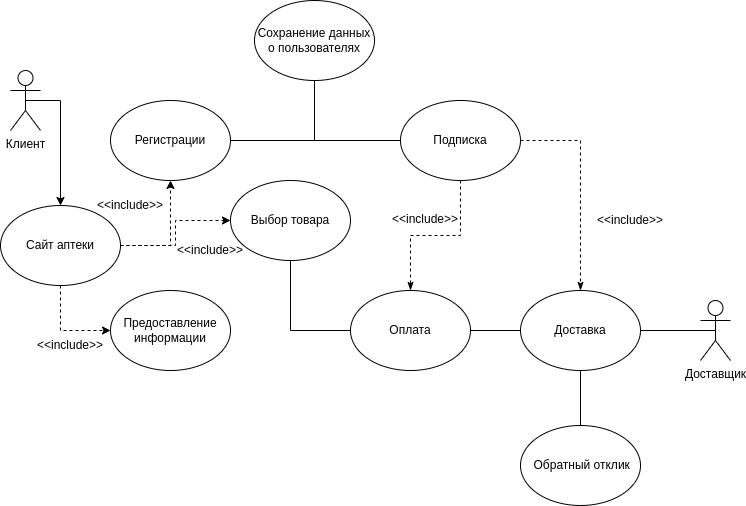

The diagram above was exported from draw.io. Its source (the exported page's mxGraphModel, read from the mxfile embedded in the PNG):
<mxGraphModel dx="1386" dy="804" grid="1" gridSize="10" guides="1" tooltips="1" connect="1" arrows="1" fold="1" page="1" pageScale="1" pageWidth="827" pageHeight="1169" math="0" shadow="0">
  <root>
    <mxCell id="0" />
    <mxCell id="1" parent="0" />
    <mxCell id="JNYAaeNYF5blUXAp8a-L-1" style="edgeStyle=orthogonalEdgeStyle;rounded=0;orthogonalLoop=1;jettySize=auto;html=1;exitX=0.5;exitY=1;exitDx=0;exitDy=0;entryX=0;entryY=0.5;entryDx=0;entryDy=0;endArrow=none;endFill=0;" parent="1" source="JNYAaeNYF5blUXAp8a-L-2" target="JNYAaeNYF5blUXAp8a-L-13" edge="1">
      <mxGeometry relative="1" as="geometry" />
    </mxCell>
    <mxCell id="JNYAaeNYF5blUXAp8a-L-2" value="Выбор товара" style="ellipse;whiteSpace=wrap;html=1;fillColor=default;" parent="1" vertex="1">
      <mxGeometry x="270" y="300" width="120" height="80" as="geometry" />
    </mxCell>
    <mxCell id="JNYAaeNYF5blUXAp8a-L-3" style="edgeStyle=orthogonalEdgeStyle;rounded=0;orthogonalLoop=1;jettySize=auto;html=1;exitX=1;exitY=0.5;exitDx=0;exitDy=0;entryX=0;entryY=0.5;entryDx=0;entryDy=0;endArrow=none;endFill=0;" parent="1" source="JNYAaeNYF5blUXAp8a-L-5" target="JNYAaeNYF5blUXAp8a-L-9" edge="1">
      <mxGeometry relative="1" as="geometry" />
    </mxCell>
    <mxCell id="JNYAaeNYF5blUXAp8a-L-4" style="edgeStyle=orthogonalEdgeStyle;rounded=0;orthogonalLoop=1;jettySize=auto;html=1;exitX=1;exitY=0.5;exitDx=0;exitDy=0;entryX=0.5;entryY=1;entryDx=0;entryDy=0;endArrow=none;endFill=0;" parent="1" source="JNYAaeNYF5blUXAp8a-L-5" target="JNYAaeNYF5blUXAp8a-L-11" edge="1">
      <mxGeometry relative="1" as="geometry" />
    </mxCell>
    <mxCell id="JNYAaeNYF5blUXAp8a-L-5" value="Регистрации" style="ellipse;whiteSpace=wrap;html=1;fillColor=default;" parent="1" vertex="1">
      <mxGeometry x="150" y="220" width="120" height="80" as="geometry" />
    </mxCell>
    <mxCell id="JNYAaeNYF5blUXAp8a-L-6" value="&amp;nbsp;Обратный отклик" style="ellipse;whiteSpace=wrap;html=1;fillColor=default;" parent="1" vertex="1">
      <mxGeometry x="560" y="545" width="120" height="80" as="geometry" />
    </mxCell>
    <mxCell id="JNYAaeNYF5blUXAp8a-L-7" style="edgeStyle=orthogonalEdgeStyle;rounded=0;orthogonalLoop=1;jettySize=auto;html=1;exitX=1;exitY=0.5;exitDx=0;exitDy=0;endArrow=classicThin;endFill=1;dashed=1;" parent="1" source="JNYAaeNYF5blUXAp8a-L-9" target="JNYAaeNYF5blUXAp8a-L-15" edge="1">
      <mxGeometry relative="1" as="geometry" />
    </mxCell>
    <mxCell id="JNYAaeNYF5blUXAp8a-L-8" style="edgeStyle=orthogonalEdgeStyle;rounded=0;orthogonalLoop=1;jettySize=auto;html=1;entryX=0.5;entryY=0;entryDx=0;entryDy=0;endArrow=classicThin;endFill=1;dashed=1;" parent="1" source="JNYAaeNYF5blUXAp8a-L-9" target="JNYAaeNYF5blUXAp8a-L-13" edge="1">
      <mxGeometry relative="1" as="geometry" />
    </mxCell>
    <mxCell id="JNYAaeNYF5blUXAp8a-L-9" value="Подписка" style="ellipse;whiteSpace=wrap;html=1;fillColor=default;" parent="1" vertex="1">
      <mxGeometry x="440" y="220" width="120" height="80" as="geometry" />
    </mxCell>
    <mxCell id="JNYAaeNYF5blUXAp8a-L-10" value="Предоставление информации" style="ellipse;whiteSpace=wrap;html=1;fillColor=default;" parent="1" vertex="1">
      <mxGeometry x="150" y="410" width="120" height="80" as="geometry" />
    </mxCell>
    <mxCell id="JNYAaeNYF5blUXAp8a-L-11" value="Сохранение данных о пользователях" style="ellipse;whiteSpace=wrap;html=1;fillColor=default;" parent="1" vertex="1">
      <mxGeometry x="294" y="120" width="120" height="80" as="geometry" />
    </mxCell>
    <mxCell id="JNYAaeNYF5blUXAp8a-L-12" style="edgeStyle=orthogonalEdgeStyle;rounded=0;orthogonalLoop=1;jettySize=auto;html=1;exitX=1;exitY=0.5;exitDx=0;exitDy=0;endArrow=none;endFill=0;" parent="1" source="JNYAaeNYF5blUXAp8a-L-13" target="JNYAaeNYF5blUXAp8a-L-15" edge="1">
      <mxGeometry relative="1" as="geometry" />
    </mxCell>
    <mxCell id="JNYAaeNYF5blUXAp8a-L-13" value="Оплата" style="ellipse;whiteSpace=wrap;html=1;fillColor=default;" parent="1" vertex="1">
      <mxGeometry x="390" y="410" width="120" height="80" as="geometry" />
    </mxCell>
    <mxCell id="JNYAaeNYF5blUXAp8a-L-14" style="edgeStyle=orthogonalEdgeStyle;rounded=0;orthogonalLoop=1;jettySize=auto;html=1;exitX=0.5;exitY=1;exitDx=0;exitDy=0;entryX=0.5;entryY=0;entryDx=0;entryDy=0;endArrow=none;endFill=0;" parent="1" source="JNYAaeNYF5blUXAp8a-L-15" target="JNYAaeNYF5blUXAp8a-L-6" edge="1">
      <mxGeometry relative="1" as="geometry" />
    </mxCell>
    <mxCell id="JNYAaeNYF5blUXAp8a-L-15" value="Доставка" style="ellipse;whiteSpace=wrap;html=1;" parent="1" vertex="1">
      <mxGeometry x="560" y="410" width="120" height="80" as="geometry" />
    </mxCell>
    <mxCell id="bZLFzBbCjUqxkNPJeupE-2" style="edgeStyle=orthogonalEdgeStyle;rounded=0;orthogonalLoop=1;jettySize=auto;html=1;exitX=0.5;exitY=0.5;exitDx=0;exitDy=0;exitPerimeter=0;entryX=0.5;entryY=0;entryDx=0;entryDy=0;" edge="1" parent="1" source="JNYAaeNYF5blUXAp8a-L-20" target="bZLFzBbCjUqxkNPJeupE-1">
      <mxGeometry relative="1" as="geometry">
        <Array as="points">
          <mxPoint x="100" y="220" />
        </Array>
      </mxGeometry>
    </mxCell>
    <mxCell id="JNYAaeNYF5blUXAp8a-L-20" value="Клиент" style="shape=umlActor;verticalLabelPosition=bottom;verticalAlign=top;html=1;outlineConnect=0;" parent="1" vertex="1">
      <mxGeometry x="50" y="190" width="30" height="60" as="geometry" />
    </mxCell>
    <mxCell id="JNYAaeNYF5blUXAp8a-L-21" style="edgeStyle=orthogonalEdgeStyle;rounded=0;orthogonalLoop=1;jettySize=auto;html=1;exitX=0.5;exitY=0.5;exitDx=0;exitDy=0;exitPerimeter=0;entryX=1;entryY=0.5;entryDx=0;entryDy=0;endArrow=none;endFill=0;" parent="1" source="JNYAaeNYF5blUXAp8a-L-22" target="JNYAaeNYF5blUXAp8a-L-15" edge="1">
      <mxGeometry relative="1" as="geometry" />
    </mxCell>
    <mxCell id="JNYAaeNYF5blUXAp8a-L-22" value="Доставщик" style="shape=umlActor;verticalLabelPosition=bottom;verticalAlign=top;html=1;outlineConnect=0;" parent="1" vertex="1">
      <mxGeometry x="740" y="420" width="30" height="60" as="geometry" />
    </mxCell>
    <mxCell id="JNYAaeNYF5blUXAp8a-L-23" value="&amp;lt;&amp;lt;include&amp;gt;&amp;gt;" style="text;html=1;strokeColor=none;fillColor=none;align=center;verticalAlign=middle;whiteSpace=wrap;rounded=0;" parent="1" vertex="1">
      <mxGeometry x="80" y="450" width="60" height="30" as="geometry" />
    </mxCell>
    <mxCell id="JNYAaeNYF5blUXAp8a-L-24" value="&amp;lt;&amp;lt;include&amp;gt;&amp;gt;" style="text;html=1;" parent="1" vertex="1">
      <mxGeometry x="430" y="325" width="40" height="30" as="geometry" />
    </mxCell>
    <mxCell id="bZLFzBbCjUqxkNPJeupE-3" style="edgeStyle=orthogonalEdgeStyle;rounded=0;orthogonalLoop=1;jettySize=auto;html=1;entryX=0;entryY=0.5;entryDx=0;entryDy=0;dashed=1;" edge="1" parent="1" source="bZLFzBbCjUqxkNPJeupE-1" target="JNYAaeNYF5blUXAp8a-L-2">
      <mxGeometry relative="1" as="geometry" />
    </mxCell>
    <mxCell id="bZLFzBbCjUqxkNPJeupE-5" style="edgeStyle=orthogonalEdgeStyle;rounded=0;orthogonalLoop=1;jettySize=auto;html=1;entryX=0.5;entryY=1;entryDx=0;entryDy=0;dashed=1;" edge="1" parent="1" source="bZLFzBbCjUqxkNPJeupE-1" target="JNYAaeNYF5blUXAp8a-L-5">
      <mxGeometry relative="1" as="geometry">
        <Array as="points">
          <mxPoint x="210" y="365" />
        </Array>
      </mxGeometry>
    </mxCell>
    <mxCell id="bZLFzBbCjUqxkNPJeupE-7" style="edgeStyle=orthogonalEdgeStyle;rounded=0;orthogonalLoop=1;jettySize=auto;html=1;exitX=0.5;exitY=1;exitDx=0;exitDy=0;entryX=0;entryY=0.5;entryDx=0;entryDy=0;dashed=1;" edge="1" parent="1" source="bZLFzBbCjUqxkNPJeupE-1" target="JNYAaeNYF5blUXAp8a-L-10">
      <mxGeometry relative="1" as="geometry" />
    </mxCell>
    <mxCell id="bZLFzBbCjUqxkNPJeupE-1" value="Сайт аптеки" style="ellipse;whiteSpace=wrap;html=1;" vertex="1" parent="1">
      <mxGeometry x="40" y="325" width="120" height="80" as="geometry" />
    </mxCell>
    <mxCell id="bZLFzBbCjUqxkNPJeupE-8" value="&amp;lt;&amp;lt;include&amp;gt;&amp;gt;" style="text;html=1;strokeColor=none;fillColor=none;align=center;verticalAlign=middle;whiteSpace=wrap;rounded=0;" vertex="1" parent="1">
      <mxGeometry x="140" y="310" width="60" height="30" as="geometry" />
    </mxCell>
    <mxCell id="bZLFzBbCjUqxkNPJeupE-9" value="&amp;lt;&amp;lt;include&amp;gt;&amp;gt;" style="text;html=1;strokeColor=none;fillColor=none;align=center;verticalAlign=middle;whiteSpace=wrap;rounded=0;" vertex="1" parent="1">
      <mxGeometry x="220" y="355" width="60" height="30" as="geometry" />
    </mxCell>
    <mxCell id="bZLFzBbCjUqxkNPJeupE-10" value="&amp;lt;&amp;lt;include&amp;gt;&amp;gt;" style="text;html=1;strokeColor=none;fillColor=none;align=center;verticalAlign=middle;whiteSpace=wrap;rounded=0;" vertex="1" parent="1">
      <mxGeometry x="640" y="325" width="60" height="30" as="geometry" />
    </mxCell>
  </root>
</mxGraphModel>